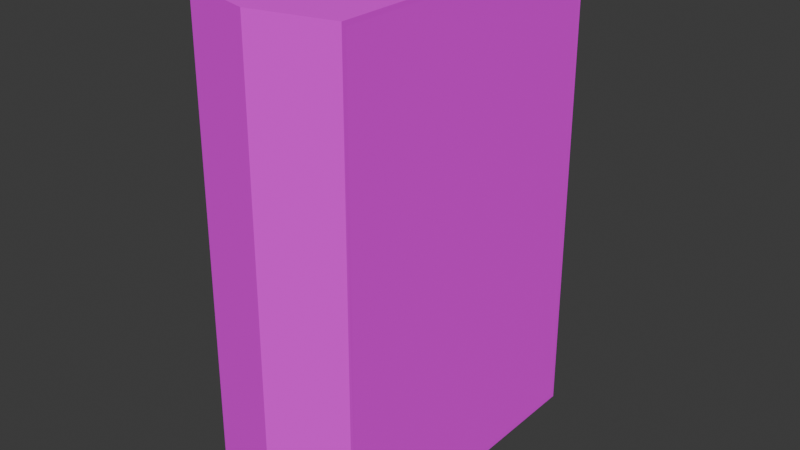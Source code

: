 # Source: vendmachine.blend  (saved by Blender 5.0.119; exported with 4.5.12 LTS)
import bpy
from mathutils import Matrix  # noqa: F401  (used for matrix-valued properties, if any)

bpy.ops.wm.read_factory_settings(use_empty=True)
scene = bpy.context.scene
scene.name = 'Scene'

# ---- collections
col_collection = bpy.data.collections.new('Collection'); scene.collection.children.link(col_collection)

# ---- images (referenced by path relative to the original .blend; pixels are not part of the script)
import os
ASSET_DIR = os.environ.get("B2B_ASSET_DIR", "")  # directory of the original .blend (textures are referenced by path, not embedded)
HERE = os.path.dirname(os.path.abspath(__file__))  # packed textures are extracted next to this script under _unpacked/

def load_image(name, relpath, width, height, colorspace="sRGB"):
    """Load a texture the original file referenced (path relative to the .blend, or extracted next to this script)."""
    p = next((c for c in (os.path.join(HERE, relpath), os.path.join(ASSET_DIR, relpath)) if relpath and os.path.exists(c)), "")
    if p:
        img = bpy.data.images.load(p, check_existing=True)
        img.name = name
    else:  # same state as the original file: an image datablock whose file is absent (Cycles renders it pink)
        img = bpy.data.images.new(name, width, height)
        img.source = "FILE"
        img.filepath = "//" + (relpath or name)
    img.colorspace_settings.name = colorspace
    return img
img_vendmachine_1__png = load_image('vendmachine(1).png', 'vendmachine(1).png', 1024, 1024, 'sRGB')

# ---- materials (node trees are filled in below, after node groups)
mat_material = bpy.data.materials.new('Material')
mat_material.alpha_threshold = 0.0
mat_material.use_backface_culling_lightprobe_volume = False
mat_material.roughness = 0.5
mat_material.line_color = (0.0, 0.0, 0.0, 1.0)

# ---- material node trees
mat_material.use_nodes = True; mat_material.node_tree.nodes.clear()
_N = mat_material.node_tree.nodes; _L = mat_material.node_tree.links
n0 = _N.new('ShaderNodeOutputMaterial'); n0.name = 'Material Output'; n0.location = (200, 100)
n1 = _N.new('ShaderNodeBsdfPrincipled'); n1.name = 'Principled BSDF'; n1.location = (-200, 100)
n1.inputs[2].default_value = 1.0
n2 = _N.new('ShaderNodeTexImage'); n2.name = 'Image Texture'; n2.location = (-572, 111)
n2.image = img_vendmachine_1__png
n2.interpolation = 'Closest'
_L.new(n1.outputs[0], n0.inputs[0])
_L.new(n2.outputs[0], n1.inputs[0])
_L.new(n2.outputs[1], n1.inputs[4])
n0.is_active_output = True

# ---- world
world_world = bpy.data.worlds.new('World'); scene.world = world_world
world_world.use_nodes = True; world_world.node_tree.nodes.clear()
_N = world_world.node_tree.nodes; _L = world_world.node_tree.links
n0 = _N.new('ShaderNodeOutputWorld'); n0.name = 'World Output'; n0.location = (200, 100)
n1 = _N.new('ShaderNodeBackground'); n1.name = 'Background'; n1.location = (-200, 100)
n1.inputs[0].default_value = (0.05088, 0.05088, 0.05088, 1.0)
_L.new(n1.outputs[0], n0.inputs[0])
n0.is_active_output = True
world_world.color = (0.05088, 0.05088, 0.05088)
world_world.sun_shadow_jitter_overblur = 0.0

# ---- meshes
me_cube = bpy.data.meshes.new('Cube')
me_cube.from_pydata([(0.9989, 1.935, 6.078), (1.018, 1.978, 0.002385), (0.9989, -1.935, 6.078), (1.018, -1.978, 0.002385), (-1.0, 1.99, 6.135), (-1.028, 2.034, -0.06379), (-1.0, -1.99, 6.135), (-1.028, -2.034, -0.06379), (-0.005542, 2.296, -0.06379), (0.0, -2.246, 6.135), (-0.005542, -2.296, -0.06379), (0.0, 2.246, 6.135), (1.0, 1.99, 6.135), (1.017, 2.034, -0.06379), (1.0, -1.99, 6.135), (1.017, -2.034, -0.06379)], [], [(11, 4, 6, 9), (10, 9, 6, 7), (7, 6, 4, 5), (8, 13, 15, 10), (1, 0, 2, 3), (8, 11, 12, 13), (5, 4, 11, 8), (5, 8, 10, 7), (15, 14, 9, 10), (12, 11, 9, 14), (0, 1, 13, 12), (3, 2, 14, 15), (2, 0, 12, 14), (1, 3, 15, 13)])
_uv = me_cube.uv_layers.new(name='UVMap')
_uv.uv.foreach_set('vector', [0.1797, 0.3366, 0.23, 0.3495, 0.23, 0.5498, 0.1797, 0.5627, 0.5959, 0.0243, 0.5962, 0.3363, 0.5442, 0.3364, 0.5428, 0.02441, 0.02616, 0.3363, 0.02838, 0.0243, 0.2287, 0.0243, 0.2309, 0.3363, 0.07761, 0.5678, 0.02616, 0.5546, 0.02616, 0.3498, 0.07761, 0.3366, 0.6385, 0.3811, 0.6347, 0.967, 0.2899, 0.967, 0.286, 0.3811, 0.4894, 0.0243, 0.4891, 0.3363, 0.4372, 0.3364, 0.4363, 0.02441, 0.5425, 0.02441, 0.5411, 0.3364, 0.4891, 0.3363, 0.4894, 0.0243, 0.1291, 0.5546, 0.07761, 0.5678, 0.07761, 0.3366, 0.1291, 0.3498, 0.649, 0.02441, 0.6481, 0.3364, 0.5962, 0.3363, 0.5959, 0.0243, 0.1293, 0.3495, 0.1797, 0.3366, 0.1797, 0.5627, 0.1293, 0.5498, 0.4132, 0.3157, 0.4149, 0.04536, 0.436, 0.0243, 0.4338, 0.3363, 0.2523, 0.04536, 0.254, 0.3157, 0.2334, 0.3363, 0.2312, 0.0243, 0.254, 0.3157, 0.4132, 0.3157, 0.4338, 0.3363, 0.2334, 0.3363, 0.4149, 0.04536, 0.2523, 0.04536, 0.2312, 0.0243, 0.436, 0.0243])
me_cube.materials.append(mat_material)
me_cube.use_mirror_vertex_groups = False
me_cube.update()

# ---- objects
ob_cube = bpy.data.objects.new('Cube', me_cube)

# ---- transforms, parenting, visibility, modifiers, constraints
ob_cube.location = (0.0, 0.0, 0.0)
ob_cube.scale = (1.0, 1.003, 0.9973)
ob_cube.lock_rotations_4d = False
ob_cube.empty_display_type = 'ARROWS'
ob_cube.lineart.crease_threshold = 0.0

# ---- collection membership
col_collection.objects.link(ob_cube)

# ---- scene / render settings (as saved in the file)
scene.frame_start = 1; scene.frame_end = 250; scene.frame_set(29)
scene.render.engine = 'BLENDER_EEVEE_NEXT'
scene.render.bake_bias = 0.0
scene.render.bake_samples = 0
scene.cycles.sampling_pattern = 'TABULATED_SOBOL'
scene.eevee.use_volume_custom_range = False
bpy.context.view_layer.update()

# ---- added for rendering (the .blend has no active camera and no usable light): camera, sun
cam_auto = bpy.data.cameras.new('AutoCamera')
cam_auto.lens = 50.0
cam_auto.sensor_width = 36.0
cam_auto.clip_end = 1000.0
ob_auto_camera = bpy.data.objects.new('AutoCamera', cam_auto)
scene.collection.objects.link(ob_auto_camera)
ob_auto_camera.location = (7.37488, -8.85585, 8.93129)
ob_auto_camera.rotation_euler = (1.09748, -7.21219e-08, 0.694738)
scene.camera = ob_auto_camera
light_auto_sun = bpy.data.lights.new('AutoSun', 'SUN')
light_auto_sun.energy = 3.0
light_auto_sun.angle = 0.0523599
ob_auto_sun = bpy.data.objects.new('AutoSun', light_auto_sun)
scene.collection.objects.link(ob_auto_sun)
ob_auto_sun.rotation_euler = (0.872665, 0.174533, 0.523599)
bpy.context.view_layer.update()
